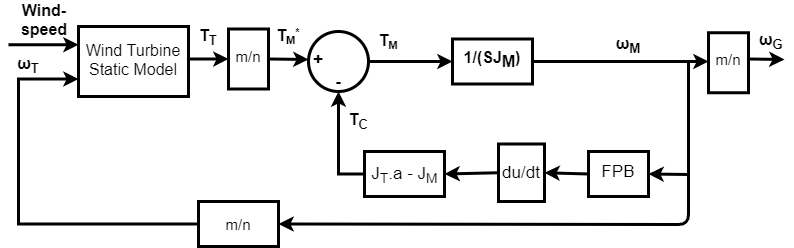

The diagram above was exported from draw.io. Its source (the exported page's mxGraphModel, read from the mxfile embedded in the PNG):
<mxGraphModel dx="852" dy="494" grid="1" gridSize="10" guides="1" tooltips="1" connect="1" arrows="1" fold="1" page="1" pageScale="1" pageWidth="827" pageHeight="1169" math="0" shadow="0">
  <root>
    <mxCell id="0" />
    <mxCell id="1" parent="0" />
    <mxCell id="fYV6b0AhoUChOE7KSzCu-1" value="" style="rounded=0;whiteSpace=wrap;html=1;strokeWidth=3;" parent="1" vertex="1">
      <mxGeometry x="114" y="145" width="110" height="70" as="geometry" />
    </mxCell>
    <mxCell id="fYV6b0AhoUChOE7KSzCu-3" value="" style="ellipse;whiteSpace=wrap;html=1;aspect=fixed;strokeWidth=3;" parent="1" vertex="1">
      <mxGeometry x="344" y="150" width="60" height="60" as="geometry" />
    </mxCell>
    <mxCell id="fYV6b0AhoUChOE7KSzCu-72" style="edgeStyle=orthogonalEdgeStyle;rounded=0;orthogonalLoop=1;jettySize=auto;html=1;exitX=1;exitY=0.5;exitDx=0;exitDy=0;strokeWidth=3;fontSize=16;" parent="1" source="fYV6b0AhoUChOE7KSzCu-4" edge="1">
      <mxGeometry relative="1" as="geometry">
        <mxPoint x="744" y="180" as="targetPoint" />
      </mxGeometry>
    </mxCell>
    <mxCell id="fYV6b0AhoUChOE7KSzCu-4" value="" style="rounded=0;whiteSpace=wrap;html=1;strokeWidth=3;" parent="1" vertex="1">
      <mxGeometry x="488" y="157.5" width="80" height="45" as="geometry" />
    </mxCell>
    <mxCell id="fYV6b0AhoUChOE7KSzCu-21" style="edgeStyle=orthogonalEdgeStyle;rounded=0;orthogonalLoop=1;jettySize=auto;html=1;exitX=0;exitY=0.5;exitDx=0;exitDy=0;entryX=0;entryY=0.75;entryDx=0;entryDy=0;strokeWidth=3;fontSize=15;" parent="1" source="fYV6b0AhoUChOE7KSzCu-5" target="fYV6b0AhoUChOE7KSzCu-1" edge="1">
      <mxGeometry relative="1" as="geometry">
        <Array as="points">
          <mxPoint x="54" y="343" />
          <mxPoint x="54" y="198" />
        </Array>
      </mxGeometry>
    </mxCell>
    <mxCell id="fYV6b0AhoUChOE7KSzCu-5" value="" style="rounded=0;whiteSpace=wrap;html=1;strokeWidth=3;" parent="1" vertex="1">
      <mxGeometry x="234" y="320" width="80" height="45" as="geometry" />
    </mxCell>
    <mxCell id="fYV6b0AhoUChOE7KSzCu-28" style="edgeStyle=orthogonalEdgeStyle;rounded=0;orthogonalLoop=1;jettySize=auto;html=1;exitX=0;exitY=0.5;exitDx=0;exitDy=0;entryX=0.5;entryY=1;entryDx=0;entryDy=0;strokeWidth=3;fontSize=15;entryPerimeter=0;" parent="1" source="fYV6b0AhoUChOE7KSzCu-6" target="fYV6b0AhoUChOE7KSzCu-16" edge="1">
      <mxGeometry relative="1" as="geometry" />
    </mxCell>
    <mxCell id="fYV6b0AhoUChOE7KSzCu-6" value="" style="rounded=0;whiteSpace=wrap;html=1;strokeWidth=3;" parent="1" vertex="1">
      <mxGeometry x="400" y="270" width="80" height="45" as="geometry" />
    </mxCell>
    <mxCell id="fYV6b0AhoUChOE7KSzCu-11" value="" style="rounded=0;whiteSpace=wrap;html=1;strokeWidth=3;" parent="1" vertex="1">
      <mxGeometry x="534" y="262.5" width="46" height="57.5" as="geometry" />
    </mxCell>
    <mxCell id="fYV6b0AhoUChOE7KSzCu-12" value="" style="rounded=0;whiteSpace=wrap;html=1;strokeWidth=3;" parent="1" vertex="1">
      <mxGeometry x="624" y="270" width="60" height="45" as="geometry" />
    </mxCell>
    <mxCell id="fYV6b0AhoUChOE7KSzCu-66" value="" style="edgeStyle=orthogonalEdgeStyle;rounded=0;orthogonalLoop=1;jettySize=auto;html=1;strokeWidth=3;fontSize=16;" parent="1" source="fYV6b0AhoUChOE7KSzCu-13" target="fYV6b0AhoUChOE7KSzCu-64" edge="1">
      <mxGeometry relative="1" as="geometry" />
    </mxCell>
    <mxCell id="fYV6b0AhoUChOE7KSzCu-13" value="Wind Turbine Static Model" style="text;html=1;strokeColor=none;fillColor=none;align=center;verticalAlign=middle;whiteSpace=wrap;rounded=0;strokeWidth=3;fontSize=16;" parent="1" vertex="1">
      <mxGeometry x="114" y="151.25" width="110" height="52.5" as="geometry" />
    </mxCell>
    <mxCell id="fYV6b0AhoUChOE7KSzCu-15" value="+" style="text;html=1;strokeColor=none;fillColor=none;align=center;verticalAlign=middle;whiteSpace=wrap;rounded=0;fontSize=17;fontStyle=1" parent="1" vertex="1">
      <mxGeometry x="334" y="167.5" width="40" height="20" as="geometry" />
    </mxCell>
    <mxCell id="fYV6b0AhoUChOE7KSzCu-16" value="-" style="text;html=1;strokeColor=none;fillColor=none;align=center;verticalAlign=middle;whiteSpace=wrap;rounded=0;fontSize=17;fontStyle=1" parent="1" vertex="1">
      <mxGeometry x="354" y="190" width="40" height="20" as="geometry" />
    </mxCell>
    <mxCell id="fYV6b0AhoUChOE7KSzCu-17" value="&lt;b style=&quot;font-size: 16px;&quot;&gt;1/(SJ&lt;sub style=&quot;font-size: 16px;&quot;&gt;M&lt;/sub&gt;)&lt;/b&gt;" style="text;html=1;strokeColor=none;fillColor=none;align=center;verticalAlign=middle;whiteSpace=wrap;rounded=0;fontSize=16;" parent="1" vertex="1">
      <mxGeometry x="508" y="167.5" width="40" height="20" as="geometry" />
    </mxCell>
    <mxCell id="fYV6b0AhoUChOE7KSzCu-18" value="" style="endArrow=classic;html=1;fontSize=15;strokeWidth=3;" parent="1" edge="1">
      <mxGeometry width="50" height="50" relative="1" as="geometry">
        <mxPoint x="44" y="163.25" as="sourcePoint" />
        <mxPoint x="114" y="163.25" as="targetPoint" />
      </mxGeometry>
    </mxCell>
    <mxCell id="fYV6b0AhoUChOE7KSzCu-24" value="" style="endArrow=classic;html=1;strokeWidth=3;fontSize=15;entryX=1;entryY=0.5;entryDx=0;entryDy=0;" parent="1" target="fYV6b0AhoUChOE7KSzCu-5" edge="1">
      <mxGeometry width="50" height="50" relative="1" as="geometry">
        <mxPoint x="724" y="180" as="sourcePoint" />
        <mxPoint x="834" y="215" as="targetPoint" />
        <Array as="points">
          <mxPoint x="724" y="240" />
          <mxPoint x="724" y="343" />
        </Array>
      </mxGeometry>
    </mxCell>
    <mxCell id="fYV6b0AhoUChOE7KSzCu-25" value="" style="endArrow=classic;html=1;strokeWidth=3;fontSize=15;entryX=1;entryY=0.5;entryDx=0;entryDy=0;" parent="1" target="fYV6b0AhoUChOE7KSzCu-12" edge="1">
      <mxGeometry width="50" height="50" relative="1" as="geometry">
        <mxPoint x="724" y="293" as="sourcePoint" />
        <mxPoint x="794" y="350" as="targetPoint" />
      </mxGeometry>
    </mxCell>
    <mxCell id="fYV6b0AhoUChOE7KSzCu-33" value="" style="endArrow=classic;html=1;strokeWidth=3;fontSize=15;entryX=0;entryY=0.5;entryDx=0;entryDy=0;exitX=1;exitY=0.5;exitDx=0;exitDy=0;" parent="1" source="fYV6b0AhoUChOE7KSzCu-3" target="fYV6b0AhoUChOE7KSzCu-4" edge="1">
      <mxGeometry width="50" height="50" relative="1" as="geometry">
        <mxPoint x="474" y="180" as="sourcePoint" />
        <mxPoint x="524" y="130" as="targetPoint" />
      </mxGeometry>
    </mxCell>
    <mxCell id="fYV6b0AhoUChOE7KSzCu-43" value="m/n" style="text;html=1;strokeColor=none;fillColor=none;align=center;verticalAlign=middle;whiteSpace=wrap;rounded=0;fontSize=15;" parent="1" vertex="1">
      <mxGeometry x="254" y="332.5" width="40" height="20" as="geometry" />
    </mxCell>
    <mxCell id="fYV6b0AhoUChOE7KSzCu-44" value="Wind-speed" style="text;html=1;strokeColor=none;fillColor=none;align=center;verticalAlign=middle;whiteSpace=wrap;rounded=0;fontSize=16;fontStyle=1" parent="1" vertex="1">
      <mxGeometry x="60" y="127.5" width="40" height="20" as="geometry" />
    </mxCell>
    <mxCell id="fYV6b0AhoUChOE7KSzCu-45" value="&lt;span style=&quot;line-height: 107% ; font-family: &amp;quot;arial&amp;quot; , sans-serif&quot;&gt;&lt;font style=&quot;font-size: 16px&quot;&gt;ω&lt;sub&gt;T&lt;/sub&gt;&lt;/font&gt;&lt;/span&gt;" style="text;html=1;strokeColor=none;fillColor=none;align=center;verticalAlign=middle;whiteSpace=wrap;rounded=0;fontSize=16;fontStyle=1" parent="1" vertex="1">
      <mxGeometry x="44" y="173.75" width="40" height="20" as="geometry" />
    </mxCell>
    <mxCell id="fYV6b0AhoUChOE7KSzCu-47" value="&lt;b&gt;T&lt;sub&gt;T&lt;/sub&gt;&lt;/b&gt;" style="text;html=1;strokeColor=none;fillColor=none;align=center;verticalAlign=middle;whiteSpace=wrap;rounded=0;fontSize=16;" parent="1" vertex="1">
      <mxGeometry x="224" y="145" width="40" height="20" as="geometry" />
    </mxCell>
    <mxCell id="fYV6b0AhoUChOE7KSzCu-49" value="&lt;b&gt;T&lt;span style=&quot;font-size: 13.3333px&quot;&gt;&lt;sub&gt;M&lt;/sub&gt;&lt;sup&gt;*&lt;/sup&gt;&lt;/span&gt;&lt;/b&gt;" style="text;html=1;strokeColor=none;fillColor=none;align=center;verticalAlign=middle;whiteSpace=wrap;rounded=0;fontSize=16;" parent="1" vertex="1">
      <mxGeometry x="304" y="145" width="40" height="20" as="geometry" />
    </mxCell>
    <mxCell id="fYV6b0AhoUChOE7KSzCu-50" value="&lt;span style=&quot;line-height: 107% ; font-family: &amp;#34;arial&amp;#34; , sans-serif&quot;&gt;&lt;font style=&quot;font-size: 16px&quot;&gt;ω&lt;sub&gt;M&lt;/sub&gt;&lt;/font&gt;&lt;/span&gt;" style="text;html=1;strokeColor=none;fillColor=none;align=center;verticalAlign=middle;whiteSpace=wrap;rounded=0;fontSize=16;fontStyle=1" parent="1" vertex="1">
      <mxGeometry x="644" y="153.75" width="40" height="20" as="geometry" />
    </mxCell>
    <mxCell id="fYV6b0AhoUChOE7KSzCu-64" value="" style="rounded=0;whiteSpace=wrap;html=1;strokeWidth=3;" parent="1" vertex="1">
      <mxGeometry x="264" y="147.5" width="40" height="60" as="geometry" />
    </mxCell>
    <mxCell id="fYV6b0AhoUChOE7KSzCu-67" value="" style="endArrow=classic;html=1;strokeWidth=3;fontSize=16;exitX=1;exitY=0.5;exitDx=0;exitDy=0;" parent="1" source="fYV6b0AhoUChOE7KSzCu-64" edge="1">
      <mxGeometry width="50" height="50" relative="1" as="geometry">
        <mxPoint x="164" y="260" as="sourcePoint" />
        <mxPoint x="344" y="178" as="targetPoint" />
      </mxGeometry>
    </mxCell>
    <mxCell id="fYV6b0AhoUChOE7KSzCu-68" value="&lt;b&gt;T&lt;span style=&quot;font-size: 13.3333px&quot;&gt;&lt;sub&gt;M&lt;/sub&gt;&lt;/span&gt;&lt;/b&gt;" style="text;html=1;strokeColor=none;fillColor=none;align=center;verticalAlign=middle;whiteSpace=wrap;rounded=0;fontSize=16;" parent="1" vertex="1">
      <mxGeometry x="404" y="150" width="40" height="20" as="geometry" />
    </mxCell>
    <mxCell id="fYV6b0AhoUChOE7KSzCu-69" value="&lt;b&gt;T&lt;/b&gt;&lt;font style=&quot;font-size: 15px&quot;&gt;&lt;sub&gt;&lt;b&gt;C&lt;/b&gt;&lt;/sub&gt;&lt;/font&gt;" style="text;html=1;strokeColor=none;fillColor=none;align=center;verticalAlign=middle;whiteSpace=wrap;rounded=0;fontSize=16;" parent="1" vertex="1">
      <mxGeometry x="374" y="230" width="40" height="20" as="geometry" />
    </mxCell>
    <mxCell id="fYV6b0AhoUChOE7KSzCu-70" value="m/n" style="text;html=1;strokeColor=none;fillColor=none;align=center;verticalAlign=middle;whiteSpace=wrap;rounded=0;fontSize=15;" parent="1" vertex="1">
      <mxGeometry x="264" y="165" width="40" height="20" as="geometry" />
    </mxCell>
    <mxCell id="fYV6b0AhoUChOE7KSzCu-71" value="" style="rounded=0;whiteSpace=wrap;html=1;strokeWidth=3;" parent="1" vertex="1">
      <mxGeometry x="744" y="151.25" width="40" height="60" as="geometry" />
    </mxCell>
    <mxCell id="fYV6b0AhoUChOE7KSzCu-73" value="m/n" style="text;html=1;strokeColor=none;fillColor=none;align=center;verticalAlign=middle;whiteSpace=wrap;rounded=0;fontSize=15;" parent="1" vertex="1">
      <mxGeometry x="744" y="167.5" width="40" height="20" as="geometry" />
    </mxCell>
    <mxCell id="fYV6b0AhoUChOE7KSzCu-74" value="" style="endArrow=classic;html=1;strokeWidth=3;fontSize=17;exitX=1;exitY=0.5;exitDx=0;exitDy=0;" parent="1" source="fYV6b0AhoUChOE7KSzCu-73" edge="1">
      <mxGeometry width="50" height="50" relative="1" as="geometry">
        <mxPoint x="430" y="260" as="sourcePoint" />
        <mxPoint x="820" y="178" as="targetPoint" />
      </mxGeometry>
    </mxCell>
    <mxCell id="fYV6b0AhoUChOE7KSzCu-75" value="&lt;span style=&quot;line-height: 107% ; font-family: &amp;#34;arial&amp;#34; , sans-serif&quot;&gt;&lt;font style=&quot;font-size: 16px&quot;&gt;ω&lt;sub&gt;G&lt;/sub&gt;&lt;/font&gt;&lt;/span&gt;" style="text;html=1;strokeColor=none;fillColor=none;align=center;verticalAlign=middle;whiteSpace=wrap;rounded=0;fontSize=16;fontStyle=1" parent="1" vertex="1">
      <mxGeometry x="787" y="150" width="40" height="20" as="geometry" />
    </mxCell>
    <mxCell id="fYV6b0AhoUChOE7KSzCu-76" value="du/dt" style="text;html=1;strokeColor=none;fillColor=none;align=center;verticalAlign=middle;whiteSpace=wrap;rounded=0;fontSize=17;" parent="1" vertex="1">
      <mxGeometry x="539" y="280" width="36" height="22.5" as="geometry" />
    </mxCell>
    <mxCell id="fYV6b0AhoUChOE7KSzCu-77" value="FPB" style="text;html=1;strokeColor=none;fillColor=none;align=center;verticalAlign=middle;whiteSpace=wrap;rounded=0;fontSize=17;" parent="1" vertex="1">
      <mxGeometry x="634" y="280" width="40" height="20" as="geometry" />
    </mxCell>
    <mxCell id="fYV6b0AhoUChOE7KSzCu-79" value="J&lt;sub&gt;T&lt;/sub&gt;.a - J&lt;sub&gt;M&lt;/sub&gt;" style="text;html=1;strokeColor=none;fillColor=none;align=center;verticalAlign=middle;whiteSpace=wrap;rounded=0;fontSize=17;" parent="1" vertex="1">
      <mxGeometry x="403.5" y="282.5" width="73" height="20" as="geometry" />
    </mxCell>
    <mxCell id="fYV6b0AhoUChOE7KSzCu-83" value="" style="endArrow=classic;html=1;strokeWidth=3;fontSize=17;exitX=0;exitY=0.5;exitDx=0;exitDy=0;entryX=1;entryY=0.5;entryDx=0;entryDy=0;" parent="1" source="fYV6b0AhoUChOE7KSzCu-11" target="fYV6b0AhoUChOE7KSzCu-6" edge="1">
      <mxGeometry width="50" height="50" relative="1" as="geometry">
        <mxPoint x="430" y="230" as="sourcePoint" />
        <mxPoint x="480" y="180" as="targetPoint" />
      </mxGeometry>
    </mxCell>
    <mxCell id="fYV6b0AhoUChOE7KSzCu-85" value="" style="endArrow=classic;html=1;strokeWidth=3;fontSize=17;exitX=0;exitY=0.5;exitDx=0;exitDy=0;entryX=1;entryY=0.5;entryDx=0;entryDy=0;" parent="1" source="fYV6b0AhoUChOE7KSzCu-12" target="fYV6b0AhoUChOE7KSzCu-11" edge="1">
      <mxGeometry width="50" height="50" relative="1" as="geometry">
        <mxPoint x="430" y="230" as="sourcePoint" />
        <mxPoint x="480" y="180" as="targetPoint" />
      </mxGeometry>
    </mxCell>
  </root>
</mxGraphModel>